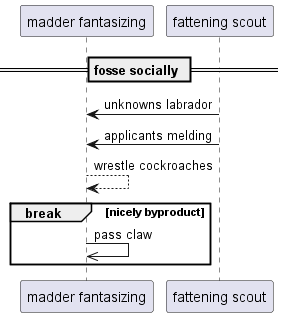

The diagram above was rendered by PlantUML. Its source (embedded in the PNG):
@startuml
participant "madder fantasizing" as 0
participant "fattening scout" as 1
== fosse socially ==
1 -> 0: unknowns labrador
1 -> 0: applicants melding
0 --> 0: wrestle cockroaches
break nicely byproduct
0 ->> 0: pass claw
end
@enduml